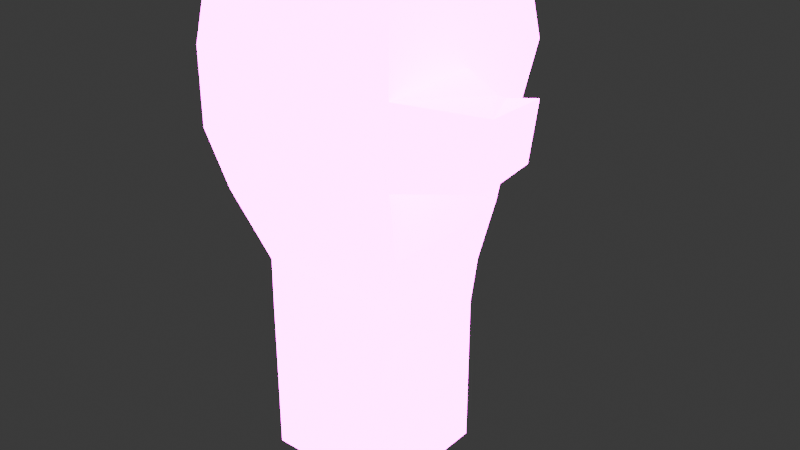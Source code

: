 # Source: BokseHandskerV.blend  (saved by Blender 4.2.66; exported with 4.5.12 LTS)
import bpy
from mathutils import Matrix  # noqa: F401  (used for matrix-valued properties, if any)

bpy.ops.wm.read_factory_settings(use_empty=True)
scene = bpy.context.scene
scene.name = 'Scene'

# ---- collections
col_collection = bpy.data.collections.new('Collection'); scene.collection.children.link(col_collection)

# ---- images (referenced by path relative to the original .blend; pixels are not part of the script)
import os
ASSET_DIR = os.environ.get("B2B_ASSET_DIR", "")  # directory of the original .blend (textures are referenced by path, not embedded)
HERE = os.path.dirname(os.path.abspath(__file__))  # packed textures are extracted next to this script under _unpacked/

def load_image(name, relpath, width, height, colorspace="sRGB"):
    """Load a texture the original file referenced (path relative to the .blend, or extracted next to this script)."""
    p = next((c for c in (os.path.join(HERE, relpath), os.path.join(ASSET_DIR, relpath)) if relpath and os.path.exists(c)), "")
    if p:
        img = bpy.data.images.load(p, check_existing=True)
        img.name = name
    else:  # same state as the original file: an image datablock whose file is absent (Cycles renders it pink)
        img = bpy.data.images.new(name, width, height)
        img.source = "FILE"
        img.filepath = "//" + (relpath or name)
    img.colorspace_settings.name = colorspace
    return img
img_imphenziapalette02_albedo_png = load_image('ImphenziaPalette02-Albedo.png', 'ImphenziaPalette02-Albedo.png', 1024, 1024, 'sRGB')
img_imphenziapalette02_emission_png = load_image('ImphenziaPalette02-Emission.png', 'ImphenziaPalette02-Emission.png', 1024, 1024, 'sRGB')

# ---- materials (node trees are filled in below, after node groups)
mat_material = bpy.data.materials.new('Material')
mat_material.alpha_threshold = 0.0
mat_material.use_transparent_shadow = False
mat_material.roughness = 0.5
mat_material.line_color = (0.0, 0.0, 0.0, 1.0)

# ---- material node trees
mat_material.use_nodes = True; mat_material.node_tree.nodes.clear()
_N = mat_material.node_tree.nodes; _L = mat_material.node_tree.links
n0 = _N.new('ShaderNodeOutputMaterial'); n0.name = 'Material Output'; n0.location = (513, 300)
n1 = _N.new('ShaderNodeBsdfPrincipled'); n1.name = 'Principled BSDF'; n1.location = (220, 323)
n1.inputs[3].default_value = 1.45
n1.inputs[28].default_value = 20.0
n2 = _N.new('ShaderNodeTexImage'); n2.name = 'Image Texture'; n2.location = (-89, 396)
n2.image = img_imphenziapalette02_albedo_png
n3 = _N.new('ShaderNodeTexImage'); n3.name = 'Image Texture.001'; n3.location = (-84, 73)
n3.image = img_imphenziapalette02_emission_png
_L.new(n1.outputs[0], n0.inputs[0])
_L.new(n3.outputs[0], n1.inputs[27])
_L.new(n2.outputs[0], n1.inputs[0])
n0.is_active_output = True

# ---- world
world_world = bpy.data.worlds.new('World'); scene.world = world_world
world_world.use_nodes = True; world_world.node_tree.nodes.clear()
_N = world_world.node_tree.nodes; _L = world_world.node_tree.links
n0 = _N.new('ShaderNodeOutputWorld'); n0.name = 'World Output'; n0.location = (300, 300)
n1 = _N.new('ShaderNodeBackground'); n1.name = 'Background'; n1.location = (10, 300)
n1.inputs[0].default_value = (0.05088, 0.05088, 0.05088, 1.0)
_L.new(n1.outputs[0], n0.inputs[0])
n0.is_active_output = True
world_world.color = (0.05088, 0.05088, 0.05088)
world_world.sun_shadow_jitter_overblur = 0.0

# ---- meshes
me_cube = bpy.data.meshes.new('Cube')
me_cube.from_pydata([(0.1723, 0.1755, -0.7846), (0.1723, 0.1755, -1.0), (0.1723, -0.1554, -0.7846), (0.1723, -0.1554, -1.0), (-0.1792, 0.1755, -0.7846), (-0.1792, 0.1755, -1.0), (-0.1792, -0.1554, -0.7846), (-0.1792, -0.1554, -1.0), (0.187, -0.1592, -0.4693), (-0.1864, -0.163, -0.4645), (0.187, 0.1717, -0.4693), (-0.1864, 0.1679, -0.4645), (0.2549, -0.1284, -0.2788), (-0.2514, -0.1399, -0.2748), (0.2561, 0.2296, -0.2918), (-0.2471, 0.2293, -0.2742), (0.271, -0.1762, 0.2886), (-0.2846, -0.1688, 0.2814), (0.2631, 0.2562, 0.2586), (-0.2658, 0.227, 0.262), (-0.2764, 0.267, 0.07608), (0.2695, 0.267, 0.07608), (0.2695, -0.2469, 0.07608), (-0.2764, -0.2469, 0.07608), (-0.1792, 0.01183, -1.0), (0.1723, 0.01183, -0.7846), (-0.1792, 0.01183, -0.7846), (0.1723, 0.01183, -1.0), (0.187, 0.008049, -0.4693), (-0.1864, 0.004196, -0.4645), (0.2545, 0.007741, -0.2992), (-0.2461, -0.004281, -0.3232), (0.2622, 0.01265, 0.3059), (-0.2764, 0.0128, 0.3059), (-0.2764, 0.0128, 0.07608), (0.2695, 0.0128, 0.07608), (0.2695, 0.267, -0.1172), (0.2849, -0.1421, -0.08026), (-0.2764, 0.267, -0.1172), (-0.2791, -0.1172, -0.07928), (0.2695, 0.0128, -0.1172), (-0.2764, 0.0128, -0.1172), (0.2695, 0.0128, 0.07608), (0.2695, -0.2469, 0.07608), (0.2695, 0.0128, -0.1172), (0.2885, -0.1403, -0.0824), (0.449, 0.1784, 0.0595), (0.3712, 0.0528, 0.05308), (0.3651, 0.05648, -0.0995), (0.4412, 0.1864, -0.09527), (0.4517, 0.02641, 0.05778), (0.3855, 0.04121, 0.04714), (0.3746, 0.04269, -0.09767), (0.4416, 0.04, -0.0798), (-0.1792, 0.1755, -0.5945), (0.1723, 0.1755, -0.5945), (0.1723, -0.1554, -0.5945), (-0.1792, -0.1554, -0.5945), (0.1723, 0.01183, -0.5945), (-0.1792, 0.01183, -0.5945), (0.1929, -0.1565, -0.4526), (-0.1921, -0.161, -0.4479), (-0.1918, 0.1733, -0.4478), (0.193, 0.1768, -0.4537), (-0.1917, 0.003454, -0.4521), (0.1929, 0.008022, -0.4544)], [], [(55, 54, 11, 10), (3, 2, 6, 7), (24, 26, 4, 5), (24, 27, 3, 7), (27, 25, 2, 3), (5, 4, 0, 1), (61, 60, 12, 13), (57, 56, 8, 9), (59, 57, 9, 29), (58, 55, 10, 28), (21, 20, 19, 18), (63, 62, 15, 14), (65, 63, 14, 30), (64, 61, 13, 31), (32, 33, 17, 16), (35, 21, 18, 32), (34, 23, 17, 33), (23, 22, 16, 17), (39, 37, 22, 23), (41, 39, 23, 34), (35, 40, 48, 47), (36, 38, 20, 21), (40, 35, 42, 44), (38, 41, 34, 20), (20, 34, 33, 19), (22, 35, 32, 16), (18, 19, 33, 32), (62, 64, 31, 15), (60, 65, 30, 12), (56, 58, 28, 8), (54, 59, 29, 11), (1, 0, 25, 27), (5, 1, 27, 24), (7, 6, 26, 24), (15, 31, 41, 38), (12, 30, 40, 37), (14, 15, 38, 36), (30, 14, 36, 40), (31, 13, 39, 41), (13, 12, 37, 39), (45, 44, 42, 43), (35, 22, 43, 42), (37, 40, 44, 45), (22, 37, 45, 43), (49, 46, 50, 53), (36, 21, 46, 49), (21, 35, 47, 46), (40, 36, 49, 48), (52, 53, 50, 51), (46, 47, 51, 50), (48, 49, 53, 52), (47, 48, 52, 51), (4, 26, 59, 54), (2, 25, 58, 56), (25, 0, 55, 58), (26, 6, 57, 59), (6, 2, 56, 57), (0, 4, 54, 55), (8, 28, 65, 60), (11, 29, 64, 62), (29, 9, 61, 64), (28, 10, 63, 65), (10, 11, 62, 63), (9, 8, 60, 61)])
_uv = me_cube.uv_layers.new(name='UVMap')
_uv.uv.foreach_set('vector', [0.3945, 0.4863, 0.3945, 0.4863, 0.3945, 0.4863, 0.3945, 0.4863, 0.03516, 0.4727, 0.03516, 0.4727, 0.03516, 0.4727, 0.03516, 0.4727, 0.03516, 0.4727, 0.03516, 0.4727, 0.03516, 0.4727, 0.03516, 0.4727, 0.5, 0.5, 0.5, 0.5, 0.5, 0.5, 0.5, 0.5, 0.03516, 0.4727, 0.03516, 0.4727, 0.03516, 0.4727, 0.03516, 0.4727, 0.03516, 0.4727, 0.03516, 0.4727, 0.03516, 0.4727, 0.03516, 0.4727, 0.7051, 0.8613, 0.7051, 0.8613, 0.7051, 0.8613, 0.7051, 0.8613, 0.3945, 0.4863, 0.3945, 0.4863, 0.3945, 0.4863, 0.3945, 0.4863, 0.3945, 0.4863, 0.3945, 0.4863, 0.3945, 0.4863, 0.3945, 0.4863, 0.3945, 0.4863, 0.3945, 0.4863, 0.3945, 0.4863, 0.3945, 0.4863, 0.7051, 0.8613, 0.7051, 0.8613, 0.7051, 0.8613, 0.7051, 0.8613, 0.7051, 0.8613, 0.7051, 0.8613, 0.7051, 0.8613, 0.7051, 0.8613, 0.7051, 0.8613, 0.7051, 0.8613, 0.7051, 0.8613, 0.7051, 0.8613, 0.7051, 0.8613, 0.7051, 0.8613, 0.7051, 0.8613, 0.7051, 0.8613, 0.7051, 0.8613, 0.7051, 0.8613, 0.7051, 0.8613, 0.7051, 0.8613, 0.7051, 0.8613, 0.7051, 0.8613, 0.7051, 0.8613, 0.7051, 0.8613, 0.7051, 0.8613, 0.7051, 0.8613, 0.7051, 0.8613, 0.7051, 0.8613, 0.7051, 0.8613, 0.7051, 0.8613, 0.7051, 0.8613, 0.7051, 0.8613, 0.7051, 0.8613, 0.7051, 0.8613, 0.7051, 0.8613, 0.7051, 0.8613, 0.7051, 0.8613, 0.7051, 0.8613, 0.7051, 0.8613, 0.7051, 0.8613, 0.7051, 0.8613, 0.7051, 0.8613, 0.7051, 0.8613, 0.7051, 0.8613, 0.7051, 0.8613, 0.7051, 0.8613, 0.7051, 0.8613, 0.7051, 0.8613, 0.5, 0.5, 0.5, 0.5, 0.5, 0.5, 0.5, 0.5, 0.7051, 0.8613, 0.7051, 0.8613, 0.7051, 0.8613, 0.7051, 0.8613, 0.7051, 0.8613, 0.7051, 0.8613, 0.7051, 0.8613, 0.7051, 0.8613, 0.7051, 0.8613, 0.7051, 0.8613, 0.7051, 0.8613, 0.7051, 0.8613, 0.7051, 0.8613, 0.7051, 0.8613, 0.7051, 0.8613, 0.7051, 0.8613, 0.7051, 0.8613, 0.7051, 0.8613, 0.7051, 0.8613, 0.7051, 0.8613, 0.7051, 0.8613, 0.7051, 0.8613, 0.7051, 0.8613, 0.7051, 0.8613, 0.3945, 0.4863, 0.3945, 0.4863, 0.3945, 0.4863, 0.3945, 0.4863, 0.3945, 0.4863, 0.3945, 0.4863, 0.3945, 0.4863, 0.3945, 0.4863, 0.03516, 0.4727, 0.03516, 0.4727, 0.03516, 0.4727, 0.03516, 0.4727, 0.5, 0.5, 0.5, 0.5, 0.5, 0.5, 0.5, 0.5, 0.03516, 0.4727, 0.03516, 0.4727, 0.03516, 0.4727, 0.03516, 0.4727, 0.7051, 0.8613, 0.7051, 0.8613, 0.7051, 0.8613, 0.7051, 0.8613, 0.7051, 0.8613, 0.7051, 0.8613, 0.7051, 0.8613, 0.7051, 0.8613, 0.7051, 0.8613, 0.7051, 0.8613, 0.7051, 0.8613, 0.7051, 0.8613, 0.7051, 0.8613, 0.7051, 0.8613, 0.7051, 0.8613, 0.7051, 0.8613, 0.7051, 0.8613, 0.7051, 0.8613, 0.7051, 0.8613, 0.7051, 0.8613, 0.7051, 0.8613, 0.7051, 0.8613, 0.7051, 0.8613, 0.7051, 0.8613, 0.7051, 0.8613, 0.7051, 0.8613, 0.7051, 0.8613, 0.7051, 0.8613, 0.5, 0.5, 0.5, 0.5, 0.5, 0.5, 0.5, 0.5, 0.5, 0.5, 0.5, 0.5, 0.5, 0.5, 0.5, 0.5, 0.7051, 0.8613, 0.7051, 0.8613, 0.7051, 0.8613, 0.7051, 0.8613, 0.7051, 0.8613, 0.7051, 0.8613, 0.7051, 0.8613, 0.7051, 0.8613, 0.7051, 0.8613, 0.7051, 0.8613, 0.7051, 0.8613, 0.7051, 0.8613, 0.7051, 0.8613, 0.7051, 0.8613, 0.7051, 0.8613, 0.7051, 0.8613, 0.5, 0.5, 0.5, 0.5, 0.5, 0.5, 0.5, 0.5, 0.7051, 0.8613, 0.7051, 0.8613, 0.7051, 0.8613, 0.7051, 0.8613, 0.7051, 0.8613, 0.7051, 0.8613, 0.7051, 0.8613, 0.7051, 0.8613, 0.5, 0.5, 0.5, 0.5, 0.5, 0.5, 0.5, 0.5, 0.7051, 0.8613, 0.7051, 0.8613, 0.7051, 0.8613, 0.7051, 0.8613, 0.03516, 0.4727, 0.03516, 0.4727, 0.03516, 0.4727, 0.03516, 0.4727, 0.03516, 0.4727, 0.03516, 0.4727, 0.03516, 0.4727, 0.03516, 0.4727, 0.03516, 0.4727, 0.03516, 0.4727, 0.03516, 0.4727, 0.03516, 0.4727, 0.03516, 0.4727, 0.03516, 0.4727, 0.03516, 0.4727, 0.03516, 0.4727, 0.03516, 0.4727, 0.03516, 0.4727, 0.03516, 0.4727, 0.03516, 0.4727, 0.03516, 0.4727, 0.03516, 0.4727, 0.03516, 0.4727, 0.03516, 0.4727, 0.7305, 0.8262, 0.7305, 0.8262, 0.7305, 0.8262, 0.7305, 0.8262, 0.7305, 0.8262, 0.7305, 0.8262, 0.7305, 0.8262, 0.7305, 0.8262, 0.7305, 0.8262, 0.7305, 0.8262, 0.7305, 0.8262, 0.7305, 0.8262, 0.7305, 0.8262, 0.7305, 0.8262, 0.7305, 0.8262, 0.7305, 0.8262, 0.7305, 0.8262, 0.7305, 0.8262, 0.7305, 0.8262, 0.7305, 0.8262, 0.7305, 0.8262, 0.7305, 0.8262, 0.7305, 0.8262, 0.7305, 0.8262])
me_cube.materials.append(mat_material)
me_cube.use_mirror_vertex_groups = False
me_cube.update()

# ---- objects
ob_cube = bpy.data.objects.new('Cube', me_cube)

# ---- transforms, parenting, visibility, modifiers, constraints
ob_cube.location = (0.0, 0.0, 1.051)
ob_cube.scale = (1.0, -1.0, 1.0)
ob_cube.lock_rotations_4d = False
ob_cube.empty_display_type = 'ARROWS'
ob_cube.lineart.crease_threshold = 0.0

# ---- collection membership
col_collection.objects.link(ob_cube)

# ---- scene / render settings (as saved in the file)
scene.frame_start = 1; scene.frame_end = 250; scene.frame_set(1)
scene.render.engine = 'BLENDER_EEVEE_NEXT'
bpy.context.view_layer.update()

# ---- added for rendering (the .blend has no active camera): camera
cam_auto = bpy.data.cameras.new('AutoCamera')
cam_auto.lens = 50.0
cam_auto.sensor_width = 36.0
cam_auto.clip_end = 1000.0
ob_auto_camera = bpy.data.objects.new('AutoCamera', cam_auto)
scene.collection.objects.link(ob_auto_camera)
ob_auto_camera.location = (1.54979, -1.76956, 1.87728)
ob_auto_camera.rotation_euler = (1.09748, -7.21219e-08, 0.694738)
scene.camera = ob_auto_camera
bpy.context.view_layer.update()
